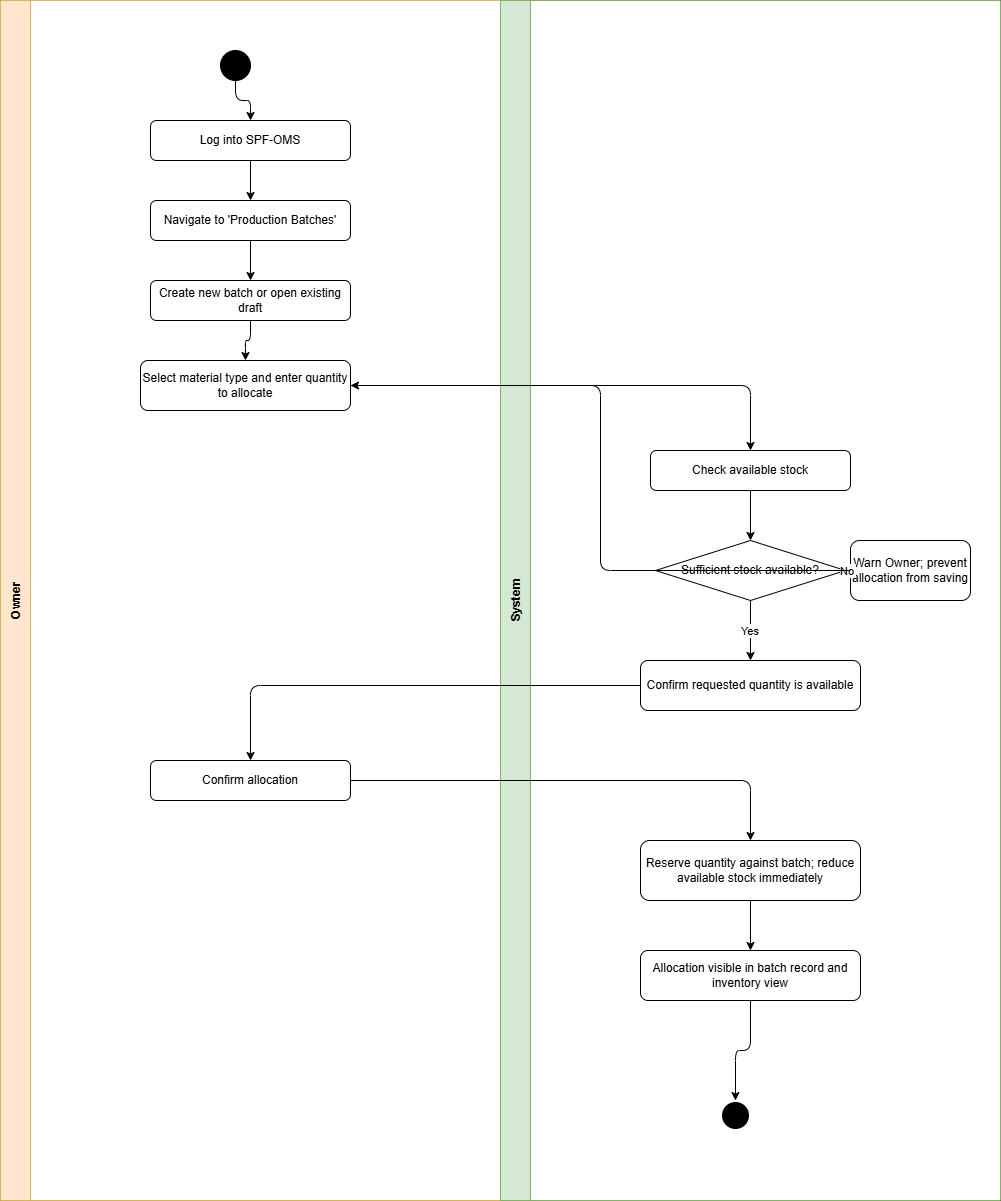

The diagram above was exported from draw.io. Its source (the exported page's mxGraphModel, read from the mxfile embedded in the PNG):
<mxGraphModel dx="860" dy="473" grid="1" gridSize="10" guides="1" tooltips="1" connect="1" arrows="1" fold="1" page="1" pageScale="1" pageWidth="850" pageHeight="1100" math="0" shadow="0">
  <root>
    <mxCell id="0" />
    <mxCell id="1" parent="0" />
    <mxCell id="_STxORPEz7rr_uXm-ucF-66" parent="1" style="shape=pool;startSize=0;horizontal=1;childLayout=stackLayout;horizontalStack=1;resizeParent=1;collapsible=0;marginBottom=0;fillColor=none;" value="" vertex="1">
      <mxGeometry height="1200" width="1000" x="60" y="40" as="geometry" />
    </mxCell>
    <mxCell id="_STxORPEz7rr_uXm-ucF-67" parent="_STxORPEz7rr_uXm-ucF-66" style="swimlane;startSize=30;horizontal=0;fillColor=#ffe6cc;strokeColor=#d6b656;" value="Owner" vertex="1">
      <mxGeometry height="1200" width="500" as="geometry" />
    </mxCell>
    <mxCell id="_STxORPEz7rr_uXm-ucF-68" parent="_STxORPEz7rr_uXm-ucF-67" style="ellipse;aspect=fixed;fillColor=#000000;" value="" vertex="1">
      <mxGeometry height="30" width="30" x="220" y="50" as="geometry" />
    </mxCell>
    <mxCell id="_STxORPEz7rr_uXm-ucF-69" parent="_STxORPEz7rr_uXm-ucF-67" style="rounded=1;whiteSpace=wrap;" value="Log into SPF-OMS" vertex="1">
      <mxGeometry height="40" width="200" x="150" y="120" as="geometry" />
    </mxCell>
    <mxCell id="_STxORPEz7rr_uXm-ucF-70" parent="_STxORPEz7rr_uXm-ucF-67" style="rounded=1;whiteSpace=wrap;" value="Navigate to 'Production Batches'" vertex="1">
      <mxGeometry height="40" width="200" x="150" y="200" as="geometry" />
    </mxCell>
    <mxCell id="_STxORPEz7rr_uXm-ucF-71" parent="_STxORPEz7rr_uXm-ucF-67" style="rounded=1;whiteSpace=wrap;" value="Create new batch or open existing draft" vertex="1">
      <mxGeometry height="40" width="200" x="150" y="280" as="geometry" />
    </mxCell>
    <mxCell id="_STxORPEz7rr_uXm-ucF-72" parent="_STxORPEz7rr_uXm-ucF-67" style="rounded=1;whiteSpace=wrap;" value="Select material type and enter quantity to allocate" vertex="1">
      <mxGeometry height="50" width="210" x="140" y="360" as="geometry" />
    </mxCell>
    <mxCell id="_STxORPEz7rr_uXm-ucF-73" edge="1" parent="_STxORPEz7rr_uXm-ucF-67" source="_STxORPEz7rr_uXm-ucF-68" style="edgeStyle=orthogonalEdgeStyle;" target="_STxORPEz7rr_uXm-ucF-69">
      <mxGeometry relative="1" as="geometry" />
    </mxCell>
    <mxCell id="_STxORPEz7rr_uXm-ucF-74" edge="1" parent="_STxORPEz7rr_uXm-ucF-67" source="_STxORPEz7rr_uXm-ucF-69" style="edgeStyle=orthogonalEdgeStyle;" target="_STxORPEz7rr_uXm-ucF-70">
      <mxGeometry relative="1" as="geometry" />
    </mxCell>
    <mxCell id="_STxORPEz7rr_uXm-ucF-75" edge="1" parent="_STxORPEz7rr_uXm-ucF-67" source="_STxORPEz7rr_uXm-ucF-70" style="edgeStyle=orthogonalEdgeStyle;" target="_STxORPEz7rr_uXm-ucF-71">
      <mxGeometry relative="1" as="geometry" />
    </mxCell>
    <mxCell id="_STxORPEz7rr_uXm-ucF-76" edge="1" parent="_STxORPEz7rr_uXm-ucF-67" source="_STxORPEz7rr_uXm-ucF-71" style="edgeStyle=orthogonalEdgeStyle;" target="_STxORPEz7rr_uXm-ucF-72">
      <mxGeometry relative="1" as="geometry" />
    </mxCell>
    <mxCell id="_STxORPEz7rr_uXm-ucF-77" parent="_STxORPEz7rr_uXm-ucF-67" style="rounded=1;whiteSpace=wrap;" value="Confirm allocation" vertex="1">
      <mxGeometry height="40" width="200" x="150" y="760" as="geometry" />
    </mxCell>
    <mxCell id="_STxORPEz7rr_uXm-ucF-78" parent="_STxORPEz7rr_uXm-ucF-66" style="swimlane;startSize=30;horizontal=0;fillColor=#d5e8d4;strokeColor=#82b366;" value="System" vertex="1">
      <mxGeometry height="1200" width="500" x="500" as="geometry" />
    </mxCell>
    <mxCell id="_STxORPEz7rr_uXm-ucF-79" parent="_STxORPEz7rr_uXm-ucF-78" style="rounded=1;whiteSpace=wrap;" value="Check available stock" vertex="1">
      <mxGeometry height="40" width="200" x="150" y="450" as="geometry" />
    </mxCell>
    <mxCell id="_STxORPEz7rr_uXm-ucF-80" parent="_STxORPEz7rr_uXm-ucF-78" style="rhombus;whiteSpace=wrap;" value="Sufficient stock available?" vertex="1">
      <mxGeometry height="60" width="190" x="155" y="540" as="geometry" />
    </mxCell>
    <mxCell id="_STxORPEz7rr_uXm-ucF-81" parent="_STxORPEz7rr_uXm-ucF-78" style="rounded=1;whiteSpace=wrap;" value="Warn Owner; prevent allocation from saving" vertex="1">
      <mxGeometry height="60" width="120" x="350" y="540" as="geometry" />
    </mxCell>
    <mxCell id="_STxORPEz7rr_uXm-ucF-82" edge="1" parent="_STxORPEz7rr_uXm-ucF-78" source="_STxORPEz7rr_uXm-ucF-79" style="edgeStyle=orthogonalEdgeStyle;" target="_STxORPEz7rr_uXm-ucF-80">
      <mxGeometry relative="1" as="geometry" />
    </mxCell>
    <mxCell id="_STxORPEz7rr_uXm-ucF-83" edge="1" parent="_STxORPEz7rr_uXm-ucF-78" source="_STxORPEz7rr_uXm-ucF-80" style="edgeStyle=orthogonalEdgeStyle;" target="_STxORPEz7rr_uXm-ucF-81" value="No">
      <mxGeometry relative="1" as="geometry" />
    </mxCell>
    <mxCell id="_STxORPEz7rr_uXm-ucF-84" parent="_STxORPEz7rr_uXm-ucF-78" style="rounded=1;whiteSpace=wrap;" value="Confirm requested quantity is available" vertex="1">
      <mxGeometry height="50" width="220" x="140" y="660" as="geometry" />
    </mxCell>
    <mxCell id="_STxORPEz7rr_uXm-ucF-85" edge="1" parent="_STxORPEz7rr_uXm-ucF-78" source="_STxORPEz7rr_uXm-ucF-80" style="edgeStyle=orthogonalEdgeStyle;" target="_STxORPEz7rr_uXm-ucF-84" value="Yes">
      <mxGeometry relative="1" as="geometry" />
    </mxCell>
    <mxCell id="_STxORPEz7rr_uXm-ucF-86" parent="_STxORPEz7rr_uXm-ucF-78" style="rounded=1;whiteSpace=wrap;" value="Reserve quantity against batch; reduce available stock immediately" vertex="1">
      <mxGeometry height="60" width="220" x="140" y="840" as="geometry" />
    </mxCell>
    <mxCell id="_STxORPEz7rr_uXm-ucF-87" parent="_STxORPEz7rr_uXm-ucF-78" style="rounded=1;whiteSpace=wrap;" value="Allocation visible in batch record and inventory view" vertex="1">
      <mxGeometry height="50" width="220" x="140" y="950" as="geometry" />
    </mxCell>
    <mxCell id="_STxORPEz7rr_uXm-ucF-88" edge="1" parent="_STxORPEz7rr_uXm-ucF-78" source="_STxORPEz7rr_uXm-ucF-86" style="edgeStyle=orthogonalEdgeStyle;" target="_STxORPEz7rr_uXm-ucF-87">
      <mxGeometry relative="1" as="geometry" />
    </mxCell>
    <mxCell id="_STxORPEz7rr_uXm-ucF-89" parent="_STxORPEz7rr_uXm-ucF-78" style="ellipse;aspect=fixed;fillColor=#000000;strokeColor=#ffffff;strokeWidth=3;" value="" vertex="1">
      <mxGeometry height="30" width="30" x="220" y="1100" as="geometry" />
    </mxCell>
    <mxCell id="_STxORPEz7rr_uXm-ucF-90" edge="1" parent="_STxORPEz7rr_uXm-ucF-78" source="_STxORPEz7rr_uXm-ucF-87" style="edgeStyle=orthogonalEdgeStyle;" target="_STxORPEz7rr_uXm-ucF-89">
      <mxGeometry relative="1" as="geometry" />
    </mxCell>
    <mxCell id="_STxORPEz7rr_uXm-ucF-91" edge="1" parent="_STxORPEz7rr_uXm-ucF-66" source="_STxORPEz7rr_uXm-ucF-72" style="edgeStyle=orthogonalEdgeStyle;" target="_STxORPEz7rr_uXm-ucF-79" value="">
      <mxGeometry relative="1" as="geometry" />
    </mxCell>
    <mxCell id="_STxORPEz7rr_uXm-ucF-92" edge="1" parent="_STxORPEz7rr_uXm-ucF-66" source="_STxORPEz7rr_uXm-ucF-81" style="edgeStyle=orthogonalEdgeStyle;exitX=0;exitY=0.5;entryX=1;entryY=0.5;" target="_STxORPEz7rr_uXm-ucF-72" value="">
      <mxGeometry relative="1" as="geometry" />
    </mxCell>
    <mxCell id="_STxORPEz7rr_uXm-ucF-93" edge="1" parent="_STxORPEz7rr_uXm-ucF-66" source="_STxORPEz7rr_uXm-ucF-84" style="edgeStyle=orthogonalEdgeStyle;" target="_STxORPEz7rr_uXm-ucF-77" value="">
      <mxGeometry relative="1" as="geometry" />
    </mxCell>
    <mxCell id="_STxORPEz7rr_uXm-ucF-94" edge="1" parent="_STxORPEz7rr_uXm-ucF-66" source="_STxORPEz7rr_uXm-ucF-77" style="edgeStyle=orthogonalEdgeStyle;" target="_STxORPEz7rr_uXm-ucF-86" value="">
      <mxGeometry relative="1" as="geometry" />
    </mxCell>
  </root>
</mxGraphModel>